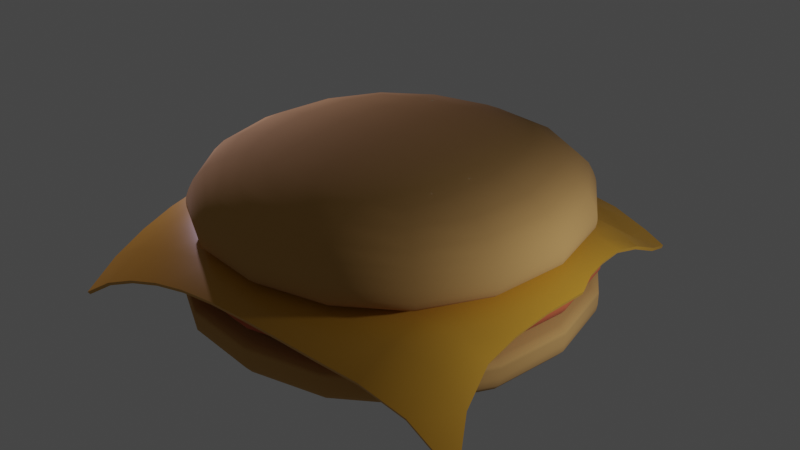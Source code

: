 # Source: untitled.blend  (saved by Blender 3.5.10; exported with 4.5.12 LTS)
import bpy
from mathutils import Matrix  # noqa: F401  (used for matrix-valued properties, if any)

bpy.ops.wm.read_factory_settings(use_empty=True)
scene = bpy.context.scene
scene.name = 'Scene'

# ---- collections
col_collection = bpy.data.collections.new('Collection'); scene.collection.children.link(col_collection)

# ---- materials (node trees are filled in below, after node groups)
mat_bunmaterial = bpy.data.materials.new('bunMaterial')
mat_bunmaterial.use_transparent_shadow = False
mat_meat = bpy.data.materials.new('meat')
mat_meat.use_transparent_shadow = False
mat_cheese = bpy.data.materials.new('cheese')
mat_cheese.use_transparent_shadow = False

# ---- node groups
ng_auto_smooth = bpy.data.node_groups.new('Auto Smooth', 'GeometryNodeTree')
_s = ng_auto_smooth.interface.new_socket(name='Geometry', in_out='OUTPUT', socket_type='NodeSocketGeometry')
_s = ng_auto_smooth.interface.new_socket(name='Geometry', in_out='INPUT', socket_type='NodeSocketGeometry')
_s = ng_auto_smooth.interface.new_socket(name='Angle', in_out='INPUT', socket_type='NodeSocketFloat')
_s.subtype = 'ANGLE'
_s.min_value = 0.0
_s.max_value = 3.142
ng_auto_smooth.is_modifier = True
_N = ng_auto_smooth.nodes; _L = ng_auto_smooth.links
n0 = _N.new('NodeGroupOutput'); n0.name = 'Group Output'; n0.location = (480, -100)
n1 = _N.new('NodeGroupInput'); n1.name = 'Group Input'; n1.location = (-420, -300)
n2 = _N.new('NodeGroupInput'); n2.name = 'Group Input.001'; n2.location = (-60, -100)
n3 = _N.new('GeometryNodeSetShadeSmooth'); n3.name = 'Set Shade Smooth'; n3.location = (120, -100)
n3.domain = 'EDGE'
n4 = _N.new('GeometryNodeSetShadeSmooth'); n4.name = 'Set Shade Smooth.001'; n4.location = (300, -100)
n5 = _N.new('GeometryNodeInputMeshEdgeAngle'); n5.name = 'Edge Angle'; n5.location = (-420, -220)
n6 = _N.new('GeometryNodeInputEdgeSmooth'); n6.name = 'Is Edge Smooth'; n6.location = (-60, -160)
n7 = _N.new('GeometryNodeInputShadeSmooth'); n7.name = 'Is Face Smooth'; n7.location = (-240, -340)
n8 = _N.new('FunctionNodeBooleanMath'); n8.name = 'Boolean Math'; n8.location = (-60, -220)
n9 = _N.new('FunctionNodeCompare'); n9.name = 'Compare'; n9.location = (-240, -180)
n9.operation = 'LESS_EQUAL'
_L.new(n5.outputs[0], n9.inputs[0])
_L.new(n4.outputs[0], n0.inputs[0])
_L.new(n1.outputs[1], n9.inputs[1])
_L.new(n9.outputs[0], n8.inputs[0])
_L.new(n7.outputs[0], n8.inputs[1])
_L.new(n2.outputs[0], n3.inputs[0])
_L.new(n6.outputs[0], n3.inputs[1])
_L.new(n3.outputs[0], n4.inputs[0])
_L.new(n8.outputs[0], n3.inputs[2])
n0.is_active_output = True

# ---- material node trees
mat_bunmaterial.use_nodes = True; mat_bunmaterial.node_tree.nodes.clear()
_N = mat_bunmaterial.node_tree.nodes; _L = mat_bunmaterial.node_tree.links
n0 = _N.new('ShaderNodeBsdfPrincipled'); n0.name = 'Principled BSDF'; n0.location = (10, 300)
n0.distribution = 'GGX'
n0.subsurface_method = 'RANDOM_WALK_SKIN'
n0.inputs[0].default_value = (0.5583, 0.302, 0.07529, 1.0)
n0.inputs[2].default_value = 1.0
n0.inputs[3].default_value = 1.45
n0.inputs[13].default_value = 0.7044
n0.inputs[27].default_value = (0.0, 0.0, 0.0, 1.0)
n0.inputs[28].default_value = 1.0
n1 = _N.new('ShaderNodeOutputMaterial'); n1.name = 'Material Output'; n1.location = (300, 300)
_L.new(n0.outputs[0], n1.inputs[0])
n1.is_active_output = True
mat_meat.use_nodes = True; mat_meat.node_tree.nodes.clear()
_N = mat_meat.node_tree.nodes; _L = mat_meat.node_tree.links
n0 = _N.new('ShaderNodeBsdfPrincipled'); n0.name = 'Principled BSDF'; n0.location = (10, 300)
n0.distribution = 'GGX'
n0.subsurface_method = 'RANDOM_WALK_SKIN'
n0.inputs[0].default_value = (0.5333, 0.1077, 0.03055, 1.0)
n0.inputs[2].default_value = 1.0
n0.inputs[3].default_value = 1.45
n0.inputs[27].default_value = (0.0, 0.0, 0.0, 1.0)
n0.inputs[28].default_value = 1.0
n1 = _N.new('ShaderNodeOutputMaterial'); n1.name = 'Material Output'; n1.location = (300, 300)
_L.new(n0.outputs[0], n1.inputs[0])
n1.is_active_output = True
mat_cheese.use_nodes = True; mat_cheese.node_tree.nodes.clear()
_N = mat_cheese.node_tree.nodes; _L = mat_cheese.node_tree.links
n0 = _N.new('ShaderNodeBsdfPrincipled'); n0.name = 'Principled BSDF'; n0.location = (10, 300)
n0.distribution = 'GGX'
n0.subsurface_method = 'RANDOM_WALK_SKIN'
n0.inputs[0].default_value = (0.6308, 0.3152, 0.02825, 1.0)
n0.inputs[1].default_value = 0.00365
n0.inputs[2].default_value = 0.3029
n0.inputs[3].default_value = 1.45
n0.inputs[13].default_value = 0.2628
n0.inputs[27].default_value = (0.0, 0.0, 0.0, 1.0)
n0.inputs[28].default_value = 1.0
n1 = _N.new('ShaderNodeOutputMaterial'); n1.name = 'Material Output'; n1.location = (300, 300)
_L.new(n0.outputs[0], n1.inputs[0])
n1.is_active_output = True

# ---- world
world_world = bpy.data.worlds.new('World'); scene.world = world_world
world_world.use_nodes = True; world_world.node_tree.nodes.clear()
_N = world_world.node_tree.nodes; _L = world_world.node_tree.links
n0 = _N.new('ShaderNodeOutputWorld'); n0.name = 'World Output'; n0.location = (300, 300)
n1 = _N.new('ShaderNodeBackground'); n1.name = 'Background'; n1.location = (10, 300)
n1.inputs[0].default_value = (0.05088, 0.05088, 0.05088, 1.0)
_L.new(n1.outputs[0], n0.inputs[0])
n0.is_active_output = True
world_world.color = (0.05088, 0.05088, 0.05088)
world_world.use_sun_shadow = False
world_world.sun_shadow_jitter_overblur = 0.0

# ---- lights
light_point = bpy.data.lights.new('Point', 'POINT')
light_point.color = (0.7215, 0.7551, 1.0)
light_point.transmission_factor = 0.0
light_point.energy = 956.3
light_point.shadow_soft_size = 0.1962
light_point.shadow_maximum_resolution = 0.006
light_point.use_absolute_resolution = True
light_point_001 = bpy.data.lights.new('Point.001', 'POINT')
light_point_001.color = (0.8036, 0.6717, 1.0)
light_point_001.transmission_factor = 0.0
light_point_001.energy = 1894.0
light_point_001.shadow_soft_size = 0.1962
light_point_001.shadow_maximum_resolution = 0.006
light_point_001.use_absolute_resolution = True

# ---- meshes
me_cube_001 = bpy.data.meshes.new('Cube.001')
me_cube_001.from_pydata([(-4.971, -4.971, 2.975), (-4.971, -4.971, 4.403), (-4.971, 4.971, 2.975), (-4.971, 4.971, 4.403), (4.971, -4.971, 2.975), (4.971, -4.971, 4.403), (4.971, 4.971, 2.975), (4.971, 4.971, 4.403), (-4.971, -4.971, 4.102), (-4.971, 4.971, 4.102), (4.971, 4.971, 4.102), (4.971, -4.971, 4.102), (-4.971, 4.971, 4.046), (4.971, 4.971, 4.046), (4.971, -4.971, 4.046), (-4.971, -4.971, 4.046)], [], [(8, 1, 3, 9), (9, 3, 7, 10), (10, 7, 5, 11), (11, 5, 1, 8), (2, 6, 4, 0), (7, 3, 1, 5), (14, 11, 8, 15), (13, 10, 11, 14), (12, 9, 10, 13), (15, 8, 9, 12), (0, 15, 12, 2), (2, 12, 13, 6), (6, 13, 14, 4), (4, 14, 15, 0)])
me_cube_001.polygons.foreach_set('use_smooth', [True] * 14)
_uv = me_cube_001.uv_layers.new(name='UVMap')
_uv.uv.foreach_set('vector', [0.5868, 0.0, 0.625, 0.0, 0.625, 0.25, 0.5868, 0.25, 0.5868, 0.25, 0.625, 0.25, 0.625, 0.5, 0.5868, 0.5, 0.5868, 0.5, 0.625, 0.5, 0.625, 0.75, 0.5868, 0.75, 0.5868, 0.75, 0.625, 0.75, 0.625, 1.0, 0.5868, 1.0, 0.125, 0.5, 0.375, 0.5, 0.375, 0.75, 0.125, 0.75, 0.625, 0.5, 0.875, 0.5, 0.875, 0.75, 0.625, 0.75, 0.5059, 0.75, 0.5868, 0.75, 0.5868, 1.0, 0.5059, 1.0, 0.5059, 0.5, 0.5868, 0.5, 0.5868, 0.75, 0.5059, 0.75, 0.5059, 0.25, 0.5868, 0.25, 0.5868, 0.5, 0.5059, 0.5, 0.5059, 0.0, 0.5868, 0.0, 0.5868, 0.25, 0.5059, 0.25, 0.375, 0.0, 0.5059, 0.0, 0.5059, 0.25, 0.375, 0.25, 0.375, 0.25, 0.5059, 0.25, 0.5059, 0.5, 0.375, 0.5, 0.375, 0.5, 0.5059, 0.5, 0.5059, 0.75, 0.375, 0.75, 0.375, 0.75, 0.5059, 0.75, 0.5059, 1.0, 0.375, 1.0])
me_cube_001.materials.append(mat_bunmaterial)
me_cube_001.update()
me_cube_002 = bpy.data.meshes.new('Cube.002')
me_cube_002.from_pydata([(-4.593, -4.593, 3.148), (-4.688, -4.688, 4.528), (-4.593, 4.593, 3.148), (-4.688, 4.688, 4.528), (4.593, -4.593, 3.148), (4.688, -4.688, 4.528), (4.593, 4.593, 3.148), (4.688, 4.688, 4.528), (-4.971, -4.971, 3.761), (-4.971, 4.971, 3.761), (4.971, 4.971, 3.761), (4.971, -4.971, 3.761), (-4.963, 4.963, 3.729), (4.963, 4.963, 3.729), (4.963, -4.963, 3.729), (-4.963, -4.963, 3.729)], [], [(8, 1, 3, 9), (9, 3, 7, 10), (10, 7, 5, 11), (11, 5, 1, 8), (2, 6, 4, 0), (7, 3, 1, 5), (14, 11, 8, 15), (13, 10, 11, 14), (12, 9, 10, 13), (15, 8, 9, 12), (0, 15, 12, 2), (2, 12, 13, 6), (6, 13, 14, 4), (4, 14, 15, 0)])
me_cube_002.polygons.foreach_set('use_smooth', [True] * 14)
_uv = me_cube_002.uv_layers.new(name='UVMap')
_uv.uv.foreach_set('vector', [0.5868, 0.0, 0.625, 0.0, 0.625, 0.25, 0.5868, 0.25, 0.5868, 0.25, 0.625, 0.25, 0.625, 0.5, 0.5868, 0.5, 0.5868, 0.5, 0.625, 0.5, 0.625, 0.75, 0.5868, 0.75, 0.5868, 0.75, 0.625, 0.75, 0.625, 1.0, 0.5868, 1.0, 0.125, 0.5, 0.375, 0.5, 0.375, 0.75, 0.125, 0.75, 0.625, 0.5, 0.875, 0.5, 0.875, 0.75, 0.625, 0.75, 0.5059, 0.75, 0.5868, 0.75, 0.5868, 1.0, 0.5059, 1.0, 0.5059, 0.5, 0.5868, 0.5, 0.5868, 0.75, 0.5059, 0.75, 0.5059, 0.25, 0.5868, 0.25, 0.5868, 0.5, 0.5059, 0.5, 0.5059, 0.0, 0.5868, 0.0, 0.5868, 0.25, 0.5059, 0.25, 0.375, 0.0, 0.5059, 0.0, 0.5059, 0.25, 0.375, 0.25, 0.375, 0.25, 0.5059, 0.25, 0.5059, 0.5, 0.375, 0.5, 0.375, 0.5, 0.5059, 0.5, 0.5059, 0.75, 0.375, 0.75, 0.375, 0.75, 0.5059, 0.75, 0.5059, 1.0, 0.375, 1.0])
me_cube_002.materials.append(mat_meat)
me_cube_002.update()
me_plane = bpy.data.meshes.new('Plane')
me_plane.from_pydata([(-4.776, -4.819, 2.767), (5.377, -4.683, 2.861), (-4.776, 4.384, 2.648), (4.345, 4.45, 3.254), (-4.776, 3.547, 3.338), (-4.776, 2.71, 3.763), (-4.776, 1.874, 3.995), (-4.776, 1.037, 4.112), (-4.776, 0.2005, 4.129), (-4.776, -0.6361, 4.129), (-4.776, -1.473, 4.079), (-4.776, -2.309, 3.928), (-4.776, -3.146, 3.675), (-4.776, -3.983, 3.31), (-3.939, -4.819, 3.31), (-3.102, -4.819, 3.675), (-2.266, -4.819, 3.928), (-1.429, -4.819, 4.079), (-0.5925, -4.819, 4.129), (0.2704, -4.815, 4.108), (1.182, -4.802, 4.051), (2.144, -4.778, 3.963), (3.164, -4.734, 3.867), (4.244, -4.691, 3.583), (4.887, -3.804, 3.539), (4.655, -2.858, 3.943), (4.606, -1.889, 4.052), (4.636, -0.864, 4.09), (4.752, 0.2185, 4.094), (4.558, 0.816, 4.137), (4.445, 1.485, 4.122), (4.39, 2.227, 4.063), (4.397, 3.042, 3.82), (4.413, 3.837, 3.456), (3.778, 4.649, 3.386), (2.966, 4.607, 3.738), (2.026, 4.498, 3.983), (1.12, 4.425, 4.077), (0.2483, 4.388, 4.123), (-0.5926, 4.384, 4.129), (-1.429, 4.384, 4.112), (-2.266, 4.384, 3.995), (-3.102, 4.384, 3.763), (-3.939, 4.384, 3.338), (-3.939, -3.983, 3.754), (-3.939, -3.146, 4.015), (-3.939, -2.309, 4.229), (-3.939, -1.473, 4.36), (-3.939, -0.6361, 4.398), (-3.939, 0.2005, 4.398), (-3.939, 1.037, 4.389), (-3.939, 1.874, 4.291), (-3.939, 2.71, 4.099), (-3.939, 3.547, 3.82), (-3.102, -3.983, 4.015), (-3.102, -3.146, 4.284), (-3.102, -2.309, 4.423), (-3.102, -1.473, 4.507), (-3.102, -0.6361, 4.521), (-3.102, 0.2005, 4.521), (-3.102, 1.037, 4.52), (-3.102, 1.874, 4.472), (-3.102, 2.71, 4.356), (-3.102, 3.547, 4.099), (-2.266, -3.983, 4.229), (-2.266, -3.146, 4.423), (-2.266, -2.309, 4.5), (-2.266, -1.473, 4.529), (-2.266, -0.6361, 4.529), (-2.266, 0.2005, 4.529), (-2.266, 1.037, 4.529), (-2.266, 1.874, 4.524), (-2.266, 2.71, 4.472), (-2.266, 3.547, 4.291), (-1.429, -3.983, 4.36), (-1.429, -3.146, 4.507), (-1.429, -2.309, 4.529), (-1.429, -1.473, 4.529), (-1.429, -0.6361, 4.529), (-1.429, 0.2005, 4.529), (-1.429, 1.037, 4.529), (-1.429, 1.874, 4.529), (-1.429, 2.71, 4.52), (-1.429, 3.547, 4.389), (-0.5926, -3.983, 4.398), (-0.5926, -3.146, 4.521), (-0.5926, -2.309, 4.529), (-0.5926, -1.473, 4.529), (-0.5926, -0.6361, 4.529), (-0.5926, 0.2005, 4.529), (-0.5926, 1.037, 4.529), (-0.5926, 1.874, 4.529), (-0.5926, 2.71, 4.521), (-0.5926, 3.547, 4.398), (0.2656, -3.979, 4.382), (0.2552, -3.143, 4.512), (0.2518, -2.3, 4.526), (0.2582, -1.454, 4.525), (0.2614, -0.6125, 4.524), (0.2582, 0.2198, 4.525), (0.2508, 1.046, 4.527), (0.2446, 1.875, 4.529), (0.2443, 2.711, 4.521), (0.2468, 3.55, 4.395), (1.174, -3.963, 4.329), (1.16, -3.109, 4.471), (1.149, -2.248, 4.497), (1.145, -1.389, 4.51), (1.15, -0.5424, 4.511), (1.141, 0.2833, 4.513), (1.121, 1.092, 4.518), (1.103, 1.903, 4.518), (1.101, 2.733, 4.497), (1.114, 3.582, 4.356), (2.143, -3.915, 4.259), (2.124, -3.037, 4.407), (2.102, -2.152, 4.441), (2.085, -1.276, 4.471), (2.073, -0.4257, 4.487), (2.056, 0.389, 4.492), (2.025, 1.181, 4.491), (2.004, 1.981, 4.471), (2.0, 2.803, 4.431), (2.013, 3.648, 4.274), (3.16, -3.849, 4.208), (3.121, -2.945, 4.362), (3.087, -2.028, 4.387), (3.066, -1.12, 4.42), (3.04, -0.2591, 4.449), (3.003, 0.538, 4.46), (2.96, 1.308, 4.444), (2.93, 2.09, 4.404), (2.928, 2.906, 4.315), (2.948, 3.753, 4.113), (4.153, -3.791, 4.147), (4.016, -2.873, 4.237), (3.965, -1.919, 4.271), (3.971, -0.9479, 4.308), (3.987, -0.04372, 4.362), (3.889, 0.7131, 4.355), (3.805, 1.432, 4.328), (3.758, 2.19, 4.273), (3.769, 3.006, 4.119), (3.783, 3.844, 3.557)], [], [(143, 33, 3, 34), (4, 53, 43, 2), (53, 63, 42, 43), (63, 73, 41, 42), (73, 83, 40, 41), (83, 93, 39, 40), (93, 103, 38, 39), (103, 113, 37, 38), (113, 123, 36, 37), (123, 133, 35, 36), (133, 143, 34, 35), (0, 14, 44, 13), (13, 44, 45, 12), (12, 45, 46, 11), (11, 46, 47, 10), (10, 47, 48, 9), (9, 48, 49, 8), (8, 49, 50, 7), (7, 50, 51, 6), (6, 51, 52, 5), (5, 52, 53, 4), (14, 15, 54, 44), (44, 54, 55, 45), (45, 55, 56, 46), (46, 56, 57, 47), (47, 57, 58, 48), (48, 58, 59, 49), (49, 59, 60, 50), (50, 60, 61, 51), (51, 61, 62, 52), (52, 62, 63, 53), (15, 16, 64, 54), (54, 64, 65, 55), (55, 65, 66, 56), (56, 66, 67, 57), (57, 67, 68, 58), (58, 68, 69, 59), (59, 69, 70, 60), (60, 70, 71, 61), (61, 71, 72, 62), (62, 72, 73, 63), (16, 17, 74, 64), (64, 74, 75, 65), (65, 75, 76, 66), (66, 76, 77, 67), (67, 77, 78, 68), (68, 78, 79, 69), (69, 79, 80, 70), (70, 80, 81, 71), (71, 81, 82, 72), (72, 82, 83, 73), (17, 18, 84, 74), (74, 84, 85, 75), (75, 85, 86, 76), (76, 86, 87, 77), (77, 87, 88, 78), (78, 88, 89, 79), (79, 89, 90, 80), (80, 90, 91, 81), (81, 91, 92, 82), (82, 92, 93, 83), (18, 19, 94, 84), (84, 94, 95, 85), (85, 95, 96, 86), (86, 96, 97, 87), (87, 97, 98, 88), (88, 98, 99, 89), (89, 99, 100, 90), (90, 100, 101, 91), (91, 101, 102, 92), (92, 102, 103, 93), (19, 20, 104, 94), (94, 104, 105, 95), (95, 105, 106, 96), (96, 106, 107, 97), (97, 107, 108, 98), (98, 108, 109, 99), (99, 109, 110, 100), (100, 110, 111, 101), (101, 111, 112, 102), (102, 112, 113, 103), (20, 21, 114, 104), (104, 114, 115, 105), (105, 115, 116, 106), (106, 116, 117, 107), (107, 117, 118, 108), (108, 118, 119, 109), (109, 119, 120, 110), (110, 120, 121, 111), (111, 121, 122, 112), (112, 122, 123, 113), (21, 22, 124, 114), (114, 124, 125, 115), (115, 125, 126, 116), (116, 126, 127, 117), (117, 127, 128, 118), (118, 128, 129, 119), (119, 129, 130, 120), (120, 130, 131, 121), (121, 131, 132, 122), (122, 132, 133, 123), (22, 23, 134, 124), (124, 134, 135, 125), (125, 135, 136, 126), (126, 136, 137, 127), (127, 137, 138, 128), (128, 138, 139, 129), (129, 139, 140, 130), (130, 140, 141, 131), (131, 141, 142, 132), (132, 142, 143, 133), (23, 1, 24, 134), (134, 24, 25, 135), (135, 25, 26, 136), (136, 26, 27, 137), (137, 27, 28, 138), (138, 28, 29, 139), (139, 29, 30, 140), (140, 30, 31, 141), (141, 31, 32, 142), (142, 32, 33, 143)])
me_plane.polygons.foreach_set('use_smooth', [True] * 121)
_uv = me_plane.uv_layers.new(name='UVMap')
_uv.uv.foreach_set('vector', [0.9429, 0.9448, 1.041, 0.9522, 1.058, 1.06, 0.9476, 1.04, 0.0, 0.9091, 0.09091, 0.9091, 0.09091, 1.0, 0.0, 1.0, 0.09091, 0.9091, 0.1818, 0.9091, 0.1818, 1.0, 0.09091, 1.0, 0.1818, 0.9091, 0.2727, 0.9091, 0.2727, 1.0, 0.1818, 1.0, 0.2727, 0.9091, 0.3636, 0.9091, 0.3636, 1.0, 0.2727, 1.0, 0.3636, 0.9091, 0.4545, 0.9091, 0.4545, 1.0, 0.3636, 1.0, 0.4545, 0.9091, 0.5457, 0.9094, 0.5459, 1.0, 0.4545, 1.0, 0.5457, 0.9094, 0.6399, 0.9128, 0.6406, 1.004, 0.5459, 1.0, 0.6399, 0.9128, 0.7377, 0.92, 0.7391, 1.012, 0.6406, 1.004, 0.7377, 0.92, 0.8394, 0.9314, 0.8414, 1.024, 0.7391, 1.012, 0.8394, 0.9314, 0.9429, 0.9448, 0.9476, 1.04, 0.8414, 1.024, 0.0, 0.0, 0.09091, 0.0, 0.09091, 0.09091, 0.0, 0.09091, 0.0, 0.09091, 0.09091, 0.09091, 0.09091, 0.1818, 0.0, 0.1818, 0.0, 0.1818, 0.09091, 0.1818, 0.09091, 0.2727, 0.0, 0.2727, 0.0, 0.2727, 0.09091, 0.2727, 0.09091, 0.3636, 0.0, 0.3636, 0.0, 0.3636, 0.09091, 0.3636, 0.09091, 0.4545, 0.0, 0.4545, 0.0, 0.4545, 0.09091, 0.4545, 0.09091, 0.5455, 0.0, 0.5455, 0.0, 0.5455, 0.09091, 0.5455, 0.09091, 0.6364, 0.0, 0.6364, 0.0, 0.6364, 0.09091, 0.6364, 0.09091, 0.7273, 0.0, 0.7273, 0.0, 0.7273, 0.09091, 0.7273, 0.09091, 0.8182, 0.0, 0.8182, 0.0, 0.8182, 0.09091, 0.8182, 0.09091, 0.9091, 0.0, 0.9091, 0.09091, 0.0, 0.1818, 0.0, 0.1818, 0.09091, 0.09091, 0.09091, 0.09091, 0.09091, 0.1818, 0.09091, 0.1818, 0.1818, 0.09091, 0.1818, 0.09091, 0.1818, 0.1818, 0.1818, 0.1818, 0.2727, 0.09091, 0.2727, 0.09091, 0.2727, 0.1818, 0.2727, 0.1818, 0.3636, 0.09091, 0.3636, 0.09091, 0.3636, 0.1818, 0.3636, 0.1818, 0.4545, 0.09091, 0.4545, 0.09091, 0.4545, 0.1818, 0.4545, 0.1818, 0.5455, 0.09091, 0.5455, 0.09091, 0.5455, 0.1818, 0.5455, 0.1818, 0.6364, 0.09091, 0.6364, 0.09091, 0.6364, 0.1818, 0.6364, 0.1818, 0.7273, 0.09091, 0.7273, 0.09091, 0.7273, 0.1818, 0.7273, 0.1818, 0.8182, 0.09091, 0.8182, 0.09091, 0.8182, 0.1818, 0.8182, 0.1818, 0.9091, 0.09091, 0.9091, 0.1818, 0.0, 0.2727, 0.0, 0.2727, 0.09091, 0.1818, 0.09091, 0.1818, 0.09091, 0.2727, 0.09091, 0.2727, 0.1818, 0.1818, 0.1818, 0.1818, 0.1818, 0.2727, 0.1818, 0.2727, 0.2727, 0.1818, 0.2727, 0.1818, 0.2727, 0.2727, 0.2727, 0.2727, 0.3636, 0.1818, 0.3636, 0.1818, 0.3636, 0.2727, 0.3636, 0.2727, 0.4545, 0.1818, 0.4545, 0.1818, 0.4545, 0.2727, 0.4545, 0.2727, 0.5455, 0.1818, 0.5455, 0.1818, 0.5455, 0.2727, 0.5455, 0.2727, 0.6364, 0.1818, 0.6364, 0.1818, 0.6364, 0.2727, 0.6364, 0.2727, 0.7273, 0.1818, 0.7273, 0.1818, 0.7273, 0.2727, 0.7273, 0.2727, 0.8182, 0.1818, 0.8182, 0.1818, 0.8182, 0.2727, 0.8182, 0.2727, 0.9091, 0.1818, 0.9091, 0.2727, 0.0, 0.3636, 0.0, 0.3636, 0.09091, 0.2727, 0.09091, 0.2727, 0.09091, 0.3636, 0.09091, 0.3636, 0.1818, 0.2727, 0.1818, 0.2727, 0.1818, 0.3636, 0.1818, 0.3636, 0.2727, 0.2727, 0.2727, 0.2727, 0.2727, 0.3636, 0.2727, 0.3636, 0.3636, 0.2727, 0.3636, 0.2727, 0.3636, 0.3636, 0.3636, 0.3636, 0.4545, 0.2727, 0.4545, 0.2727, 0.4545, 0.3636, 0.4545, 0.3636, 0.5455, 0.2727, 0.5455, 0.2727, 0.5455, 0.3636, 0.5455, 0.3636, 0.6364, 0.2727, 0.6364, 0.2727, 0.6364, 0.3636, 0.6364, 0.3636, 0.7273, 0.2727, 0.7273, 0.2727, 0.7273, 0.3636, 0.7273, 0.3636, 0.8182, 0.2727, 0.8182, 0.2727, 0.8182, 0.3636, 0.8182, 0.3636, 0.9091, 0.2727, 0.9091, 0.3636, 0.0, 0.4545, 0.0, 0.4545, 0.09091, 0.3636, 0.09091, 0.3636, 0.09091, 0.4545, 0.09091, 0.4545, 0.1818, 0.3636, 0.1818, 0.3636, 0.1818, 0.4545, 0.1818, 0.4545, 0.2727, 0.3636, 0.2727, 0.3636, 0.2727, 0.4545, 0.2727, 0.4545, 0.3636, 0.3636, 0.3636, 0.3636, 0.3636, 0.4545, 0.3636, 0.4545, 0.4545, 0.3636, 0.4545, 0.3636, 0.4545, 0.4545, 0.4545, 0.4545, 0.5455, 0.3636, 0.5455, 0.3636, 0.5455, 0.4545, 0.5455, 0.4545, 0.6364, 0.3636, 0.6364, 0.3636, 0.6364, 0.4545, 0.6364, 0.4545, 0.7273, 0.3636, 0.7273, 0.3636, 0.7273, 0.4545, 0.7273, 0.4545, 0.8182, 0.3636, 0.8182, 0.3636, 0.8182, 0.4545, 0.8182, 0.4545, 0.9091, 0.3636, 0.9091, 0.4545, 0.0, 0.5455, 0.0, 0.5455, 0.09091, 0.4545, 0.09091, 0.4545, 0.09091, 0.5455, 0.09091, 0.5455, 0.1819, 0.4545, 0.1818, 0.4545, 0.1818, 0.5455, 0.1819, 0.5462, 0.2737, 0.4545, 0.2727, 0.4545, 0.2727, 0.5462, 0.2737, 0.547, 0.3657, 0.4545, 0.3636, 0.4545, 0.3636, 0.547, 0.3657, 0.5473, 0.4571, 0.4545, 0.4545, 0.4545, 0.4545, 0.5473, 0.4571, 0.547, 0.5476, 0.4545, 0.5455, 0.4545, 0.5455, 0.547, 0.5476, 0.5462, 0.6374, 0.4545, 0.6364, 0.4545, 0.6364, 0.5462, 0.6374, 0.5455, 0.7274, 0.4545, 0.7273, 0.4545, 0.7273, 0.5455, 0.7274, 0.5455, 0.8182, 0.4545, 0.8182, 0.4545, 0.8182, 0.5455, 0.8182, 0.5457, 0.9094, 0.4545, 0.9091, 0.5455, 0.0, 0.6364, 0.0, 0.6367, 0.0914, 0.5455, 0.09091, 0.5455, 0.09091, 0.6367, 0.0914, 0.6385, 0.1847, 0.5455, 0.1819, 0.5455, 0.1819, 0.6385, 0.1847, 0.6409, 0.2789, 0.5462, 0.2737, 0.5462, 0.2737, 0.6409, 0.2789, 0.6429, 0.3726, 0.547, 0.3657, 0.547, 0.3657, 0.6429, 0.3726, 0.6438, 0.4647, 0.5473, 0.4571, 0.5473, 0.4571, 0.6438, 0.4647, 0.643, 0.5544, 0.547, 0.5476, 0.547, 0.5476, 0.643, 0.5544, 0.6408, 0.6424, 0.5462, 0.6374, 0.5462, 0.6374, 0.6408, 0.6424, 0.6388, 0.7304, 0.5455, 0.7274, 0.5455, 0.7274, 0.6388, 0.7304, 0.6386, 0.8206, 0.5455, 0.8182, 0.5455, 0.8182, 0.6386, 0.8206, 0.6399, 0.9128, 0.5457, 0.9094, 0.6364, 0.0, 0.7275, 0.0003223, 0.7298, 0.09442, 0.6367, 0.0914, 0.6367, 0.0914, 0.7298, 0.09442, 0.7341, 0.1909, 0.6385, 0.1847, 0.6385, 0.1847, 0.7341, 0.1909, 0.7391, 0.2882, 0.6409, 0.2789, 0.6409, 0.2789, 0.7391, 0.2882, 0.7428, 0.3844, 0.6429, 0.3726, 0.6429, 0.3726, 0.7428, 0.3844, 0.744, 0.4774, 0.6438, 0.4647, 0.6438, 0.4647, 0.744, 0.4774, 0.7423, 0.5659, 0.643, 0.5544, 0.643, 0.5544, 0.7423, 0.5659, 0.739, 0.652, 0.6408, 0.6424, 0.6408, 0.6424, 0.739, 0.652, 0.7367, 0.7389, 0.6388, 0.7304, 0.6388, 0.7304, 0.7367, 0.7389, 0.7363, 0.8281, 0.6386, 0.8206, 0.6386, 0.8206, 0.7363, 0.8281, 0.7377, 0.92, 0.6399, 0.9128, 0.7275, 0.0003223, 0.8193, 0.001884, 0.824, 0.09876, 0.7298, 0.09442, 0.7298, 0.09442, 0.824, 0.09876, 0.8318, 0.1987, 0.7341, 0.1909, 0.7341, 0.1909, 0.8318, 0.1987, 0.8404, 0.3003, 0.7391, 0.2882, 0.7391, 0.2882, 0.8404, 0.3003, 0.8471, 0.4007, 0.7428, 0.3844, 0.7428, 0.3844, 0.8471, 0.4007, 0.8485, 0.4953, 0.744, 0.4774, 0.744, 0.4774, 0.8485, 0.4953, 0.8453, 0.5821, 0.7423, 0.5659, 0.7423, 0.5659, 0.8453, 0.5821, 0.8407, 0.6657, 0.739, 0.652, 0.739, 0.652, 0.8407, 0.6657, 0.8375, 0.7505, 0.7367, 0.7389, 0.7367, 0.7389, 0.8375, 0.7505, 0.8371, 0.8391, 0.7363, 0.8281, 0.7363, 0.8281, 0.8371, 0.8391, 0.8394, 0.9314, 0.7377, 0.92, 0.8193, 0.001884, 0.9107, 0.003113, 0.9181, 0.1018, 0.824, 0.09876, 0.824, 0.09876, 0.9181, 0.1018, 0.9295, 0.2045, 0.8318, 0.1987, 0.8318, 0.1987, 0.9295, 0.2045, 0.9421, 0.311, 0.8404, 0.3003, 0.8404, 0.3003, 0.9421, 0.311, 0.954, 0.4188, 0.8471, 0.4007, 0.8471, 0.4007, 0.954, 0.4188, 0.9577, 0.5185, 0.8485, 0.4953, 0.8485, 0.4953, 0.9577, 0.5185, 0.9505, 0.601, 0.8453, 0.5821, 0.8453, 0.5821, 0.9505, 0.601, 0.9422, 0.679, 0.8407, 0.6657, 0.8407, 0.6657, 0.9422, 0.679, 0.9373, 0.7611, 0.8375, 0.7505, 0.8375, 0.7505, 0.9373, 0.7611, 0.9377, 0.8498, 0.8371, 0.8391, 0.8371, 0.8391, 0.9377, 0.8498, 0.9429, 0.9448, 0.8394, 0.9314, 0.9107, 0.003113, 1.0, 0.0002998, 1.008, 0.09951, 0.9181, 0.1018, 0.9181, 0.1018, 1.008, 0.09951, 1.022, 0.2043, 0.9295, 0.2045, 0.9295, 0.2045, 1.022, 0.2043, 1.037, 0.3136, 0.9421, 0.311, 0.9421, 0.311, 1.037, 0.3136, 1.054, 0.4275, 0.954, 0.4188, 0.954, 0.4188, 1.054, 0.4275, 1.073, 0.5467, 0.9577, 0.5185, 0.9577, 0.5185, 1.073, 0.5467, 1.051, 0.6121, 0.9505, 0.601, 0.9505, 0.601, 1.051, 0.6121, 1.038, 0.6846, 0.9422, 0.679, 0.9422, 0.679, 1.038, 0.6846, 1.032, 0.765, 0.9373, 0.7611, 0.9373, 0.7611, 1.032, 0.765, 1.033, 0.854, 0.9377, 0.8498, 0.9377, 0.8498, 1.033, 0.854, 1.041, 0.9522, 0.9429, 0.9448])
me_plane.materials.append(mat_cheese)
me_plane.update()
me_cube_003 = bpy.data.meshes.new('Cube.003')
me_cube_003.from_pydata([(-4.111, -4.113, 2.621), (-4.716, -4.748, 4.815), (-4.108, 4.101, 2.624), (-4.713, 4.733, 4.887), (4.106, -4.113, 2.621), (4.768, -4.748, 4.815), (4.102, 4.101, 2.624), (4.765, 4.733, 4.887), (-4.748, -4.763, 4.068), (-4.737, 4.745, 4.087), (4.759, 4.745, 4.087), (4.771, -4.763, 4.068), (-4.768, 4.774, 3.997), (4.786, 4.774, 3.997), (4.798, -4.791, 3.984), (-4.777, -4.791, 3.984)], [], [(8, 1, 3, 9), (9, 3, 7, 10), (10, 7, 5, 11), (11, 5, 1, 8), (2, 6, 4, 0), (7, 3, 1, 5), (14, 11, 8, 15), (13, 10, 11, 14), (12, 9, 10, 13), (15, 8, 9, 12), (0, 15, 12, 2), (2, 12, 13, 6), (6, 13, 14, 4), (4, 14, 15, 0)])
me_cube_003.polygons.foreach_set('use_smooth', [True] * 14)
_uv = me_cube_003.uv_layers.new(name='UVMap')
_uv.uv.foreach_set('vector', [0.5868, 0.0, 0.625, 0.0, 0.625, 0.25, 0.5868, 0.25, 0.5868, 0.25, 0.625, 0.25, 0.625, 0.5, 0.5868, 0.5, 0.5868, 0.5, 0.625, 0.5, 0.625, 0.75, 0.5868, 0.75, 0.5868, 0.75, 0.625, 0.75, 0.625, 1.0, 0.5868, 1.0, 0.125, 0.5, 0.375, 0.5, 0.375, 0.75, 0.125, 0.75, 0.625, 0.5, 0.875, 0.5, 0.875, 0.75, 0.625, 0.75, 0.5059, 0.75, 0.5868, 0.75, 0.5868, 1.0, 0.5059, 1.0, 0.5059, 0.5, 0.5868, 0.5, 0.5868, 0.75, 0.5059, 0.75, 0.5059, 0.25, 0.5868, 0.25, 0.5868, 0.5, 0.5059, 0.5, 0.5059, 0.0, 0.5868, 0.0, 0.5868, 0.25, 0.5059, 0.25, 0.375, 0.0, 0.5059, 0.0, 0.5059, 0.25, 0.375, 0.25, 0.375, 0.25, 0.5059, 0.25, 0.5059, 0.5, 0.375, 0.5, 0.375, 0.5, 0.5059, 0.5, 0.5059, 0.75, 0.375, 0.75, 0.375, 0.75, 0.5059, 0.75, 0.5059, 1.0, 0.375, 1.0])
me_cube_003.materials.append(mat_bunmaterial)
me_cube_003.update()

# ---- objects
ob_cube = bpy.data.objects.new('Cube', me_cube_001)
ob_point = bpy.data.objects.new('Point', light_point)
ob_cube_001 = bpy.data.objects.new('Cube.001', me_cube_002)
ob_plane = bpy.data.objects.new('Plane', me_plane)
ob_cube_002 = bpy.data.objects.new('Cube.002', me_cube_003)
ob_point_001 = bpy.data.objects.new('Point.001', light_point_001)

# ---- transforms, parenting, visibility, modifiers, constraints
ob_cube.location = (0.0, 0.0, 0.0)
_m = ob_cube.modifiers.new('Subdivision', 'SUBSURF')
_m.levels = 3
ob_point.location = (9.434, 0.4946, 7.474)
ob_cube_001.location = (0.0, 0.0, 1.025)
_m = ob_cube_001.modifiers.new('Subdivision', 'SUBSURF')
_m.levels = 3
ob_plane.location = (0.01792, -0.005723, 1.019)
_m = ob_plane.modifiers.new('Solidify', 'SOLIDIFY')
_m.thickness = -0.08
_m.offset = 1.0
_m = ob_plane.modifiers.new('Auto Smooth', 'NODES')
_m.node_group = ng_auto_smooth
_gi = [s.identifier for s in ng_auto_smooth.interface.items_tree if s.item_type == 'SOCKET' and s.in_out == 'INPUT']
_m[_gi[1]] = 0.5236  # Angle
ob_cube_002.location = (0.0, 0.0, 9.976)
ob_cube_002.rotation_euler = (3.148, -0.0, 0.0)
_m = ob_cube_002.modifiers.new('Subdivision', 'SUBSURF')
_m.levels = 3
ob_point_001.location = (-11.22, 2.039, 8.949)

# ---- collection membership
scene.collection.objects.link(ob_cube)
scene.collection.objects.link(ob_point)
scene.collection.objects.link(ob_cube_001)
scene.collection.objects.link(ob_plane)
scene.collection.objects.link(ob_cube_002)
scene.collection.objects.link(ob_point_001)

# ---- scene / render settings (as saved in the file)
scene.frame_start = 1; scene.frame_end = 250; scene.frame_set(107)
scene.render.engine = 'BLENDER_EEVEE_NEXT'
scene.cycles.sampling_pattern = 'TABULATED_SOBOL'
scene.view_settings.view_transform = 'Filmic'
bpy.context.view_layer.update()

# ---- added for rendering (the .blend has no active camera): camera
cam_auto = bpy.data.cameras.new('AutoCamera')
cam_auto.lens = 50.0
cam_auto.sensor_width = 36.0
cam_auto.clip_end = 1000.0
ob_auto_camera = bpy.data.objects.new('AutoCamera', cam_auto)
scene.collection.objects.link(ob_auto_camera)
ob_auto_camera.location = (14.113, -16.6809, 16.2998)
ob_auto_camera.rotation_euler = (1.09748, -7.21219e-08, 0.694738)
scene.camera = ob_auto_camera
bpy.context.view_layer.update()
